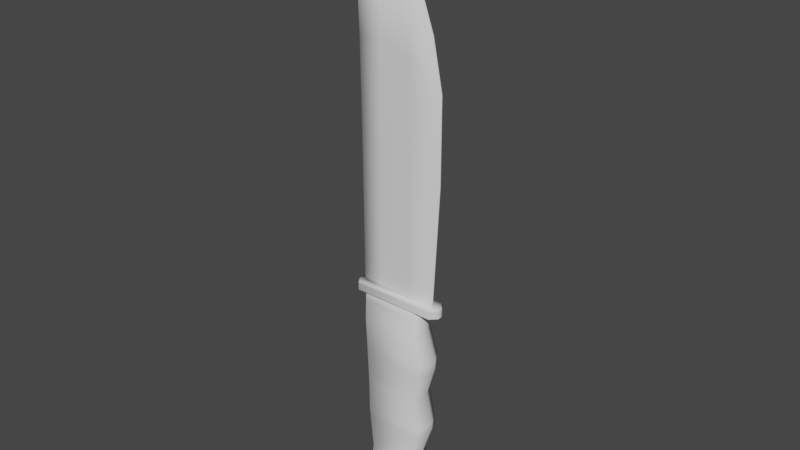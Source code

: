 # Source: knife.blend  (saved by Blender 2.90.8; exported with 4.5.12 LTS)
import bpy
from mathutils import Matrix  # noqa: F401  (used for matrix-valued properties, if any)

bpy.ops.wm.read_factory_settings(use_empty=True)
scene = bpy.context.scene
scene.name = 'Scene'

# ---- collections
col_collection = bpy.data.collections.new('Collection'); scene.collection.children.link(col_collection)

# ---- world
world_world = bpy.data.worlds.new('World'); scene.world = world_world
world_world.use_nodes = True; world_world.node_tree.nodes.clear()
_N = world_world.node_tree.nodes; _L = world_world.node_tree.links
n0 = _N.new('ShaderNodeOutputWorld'); n0.name = 'World Output'; n0.location = (300, 300)
n1 = _N.new('ShaderNodeBackground'); n1.name = 'Background'; n1.location = (10, 300)
n1.inputs[0].default_value = (0.05088, 0.05088, 0.05088, 1.0)
_L.new(n1.outputs[0], n0.inputs[0])
n0.is_active_output = True
world_world.color = (0.05088, 0.05088, 0.05088)
world_world.use_sun_shadow = False
world_world.sun_shadow_jitter_overblur = 0.0

# ---- meshes
me_cube_001 = bpy.data.meshes.new('Cube.001')
me_cube_001.from_pydata([(-0.7663, -0.06002, -4.996), (-0.9039, -0.06002, 2.8), (-0.7663, 0.06002, -4.996), (-0.9039, 0.06002, 2.8), (0.8633, -0.01401, -4.996), (0.7955, -0.01401, 0.3029), (0.8633, 0.01401, -4.996), (0.7955, 0.01401, 0.3029), (0.3333, 0.06002, -4.996), (-0.3333, 0.06002, -4.996), (-0.3333, 0.01401, 2.457), (0.3333, 0.01401, 1.588), (-0.3333, -0.06002, -4.996), (0.3333, -0.06002, -4.996), (0.3333, -0.01401, 1.588), (-0.3333, -0.01401, 2.457), (-0.7854, -0.06002, -1.707), (-0.8094, -0.06002, 0.02653), (-0.8094, 0.06002, 0.02653), (-0.7854, 0.06002, -1.707), (1.0, 0.01401, -0.7087), (1.0, 0.01401, -2.425), (1.0, -0.01401, -0.7087), (1.0, -0.01401, -2.425), (0.3333, -0.06002, -0.1994), (0.3333, -0.06002, -1.996), (-0.3333, -0.06002, 0.02653), (-0.3333, -0.06002, -1.707), (-0.3333, 0.06002, 0.02653), (-0.3333, 0.06002, -1.707), (0.3333, 0.06002, -0.1994), (0.3333, 0.06002, -1.996), (-0.767, 0.06002, -4.868), (0.8686, 0.01401, -4.896), (0.8686, -0.01401, -4.896), (0.3333, -0.06002, -4.88), (-0.3333, -0.06002, -4.868), (-0.3333, 0.06002, -4.868), (0.3333, 0.06002, -4.88), (-0.767, -0.06002, -4.868)], [], [(17, 1, 3, 18), (30, 11, 7, 20), (20, 7, 5, 22), (26, 15, 1, 17), (8, 6, 4, 13), (10, 3, 1, 15), (7, 11, 14, 5), (11, 10, 15, 14), (2, 9, 12, 0), (9, 8, 13, 12), (22, 5, 14, 24), (24, 14, 15, 26), (18, 3, 10, 28), (28, 10, 11, 30), (37, 29, 31, 38), (29, 28, 30, 31), (32, 19, 29, 37), (19, 18, 28, 29), (35, 25, 27, 36), (25, 24, 26, 27), (34, 23, 25, 35), (23, 22, 24, 25), (36, 27, 16, 39), (27, 26, 17, 16), (33, 21, 23, 34), (21, 20, 22, 23), (38, 31, 21, 33), (31, 30, 20, 21), (39, 16, 19, 32), (16, 17, 18, 19), (0, 39, 32, 2), (8, 38, 33, 6), (6, 33, 34, 4), (12, 36, 39, 0), (4, 34, 35, 13), (13, 35, 36, 12), (2, 32, 37, 9), (9, 37, 38, 8)])
me_cube_001.polygons.foreach_set('use_smooth', [True] * 38)
_uv = me_cube_001.uv_layers.new(name='UVMap')
_uv.uv.foreach_set('vector', [0.5417, 0.0, 0.625, 0.0, 0.625, 0.25, 0.5417, 0.25, 0.5417, 0.4167, 0.625, 0.4167, 0.625, 0.5, 0.5417, 0.5, 0.5417, 0.5, 0.625, 0.5, 0.625, 0.75, 0.5417, 0.75, 0.5417, 0.9167, 0.625, 0.9167, 0.625, 1.0, 0.5417, 1.0, 0.2917, 0.5, 0.375, 0.5, 0.375, 0.75, 0.2917, 0.75, 0.7917, 0.5, 0.875, 0.5, 0.875, 0.75, 0.7917, 0.75, 0.625, 0.5, 0.7083, 0.5, 0.7083, 0.75, 0.625, 0.75, 0.7083, 0.5, 0.7917, 0.5, 0.7917, 0.75, 0.7083, 0.75, 0.125, 0.5, 0.2083, 0.5, 0.2083, 0.75, 0.125, 0.75, 0.2083, 0.5, 0.2917, 0.5, 0.2917, 0.75, 0.2083, 0.75, 0.5417, 0.75, 0.625, 0.75, 0.625, 0.8333, 0.5417, 0.8333, 0.5417, 0.8333, 0.625, 0.8333, 0.625, 0.9167, 0.5417, 0.9167, 0.5417, 0.25, 0.625, 0.25, 0.625, 0.3333, 0.5417, 0.3333, 0.5417, 0.3333, 0.625, 0.3333, 0.625, 0.4167, 0.5417, 0.4167, 0.3782, 0.3333, 0.4583, 0.3333, 0.4583, 0.4167, 0.3782, 0.4167, 0.4583, 0.3333, 0.5417, 0.3333, 0.5417, 0.4167, 0.4583, 0.4167, 0.3782, 0.25, 0.4583, 0.25, 0.4583, 0.3333, 0.3782, 0.3333, 0.4583, 0.25, 0.5417, 0.25, 0.5417, 0.3333, 0.4583, 0.3333, 0.3782, 0.8333, 0.4583, 0.8333, 0.4583, 0.9167, 0.3782, 0.9167, 0.4583, 0.8333, 0.5417, 0.8333, 0.5417, 0.9167, 0.4583, 0.9167, 0.3782, 0.75, 0.4583, 0.75, 0.4583, 0.8333, 0.3782, 0.8333, 0.4583, 0.75, 0.5417, 0.75, 0.5417, 0.8333, 0.4583, 0.8333, 0.3782, 0.9167, 0.4583, 0.9167, 0.4583, 1.0, 0.3782, 1.0, 0.4583, 0.9167, 0.5417, 0.9167, 0.5417, 1.0, 0.4583, 1.0, 0.3782, 0.5, 0.4583, 0.5, 0.4583, 0.75, 0.3782, 0.75, 0.4583, 0.5, 0.5417, 0.5, 0.5417, 0.75, 0.4583, 0.75, 0.3782, 0.4167, 0.4583, 0.4167, 0.4583, 0.5, 0.3782, 0.5, 0.4583, 0.4167, 0.5417, 0.4167, 0.5417, 0.5, 0.4583, 0.5, 0.3782, 0.0, 0.4583, 0.0, 0.4583, 0.25, 0.3782, 0.25, 0.4583, 0.0, 0.5417, 0.0, 0.5417, 0.25, 0.4583, 0.25, 0.375, 0.0, 0.3782, 0.0, 0.3782, 0.25, 0.375, 0.25, 0.375, 0.4167, 0.3782, 0.4167, 0.3782, 0.5, 0.375, 0.5, 0.375, 0.5, 0.3782, 0.5, 0.3782, 0.75, 0.375, 0.75, 0.375, 0.9167, 0.3782, 0.9167, 0.3782, 1.0, 0.375, 1.0, 0.375, 0.75, 0.3782, 0.75, 0.3782, 0.8333, 0.375, 0.8333, 0.375, 0.8333, 0.3782, 0.8333, 0.3782, 0.9167, 0.375, 0.9167, 0.375, 0.25, 0.3782, 0.25, 0.3782, 0.3333, 0.375, 0.3333, 0.375, 0.3333, 0.3782, 0.3333, 0.3782, 0.4167, 0.375, 0.4167])
me_cube_001.use_remesh_fix_poles = True
me_cube_001.use_remesh_preserve_attributes = False
me_cube_001.use_mirror_vertex_groups = False
me_cube_001.update()
me_cube_002 = bpy.data.meshes.new('Cube.002')
me_cube_002.from_pydata([(-0.8317, -0.1868, -5.146), (-0.8317, -0.1868, -4.957), (-0.8317, 0.1868, -5.146), (-0.8317, 0.1868, -4.957), (0.9151, -0.1868, -5.146), (0.9151, -0.1868, -4.957), (0.9151, 0.1868, -5.146), (0.9151, 0.1868, -4.957), (-0.9151, 0.05316, -5.146), (-0.9151, -0.05316, -5.146), (-0.9151, -0.05316, -4.957), (-0.9151, 0.05316, -4.957), (1.049, -0.05316, -5.146), (1.049, 0.05316, -5.146), (1.049, 0.05316, -4.957), (1.049, -0.05316, -4.957), (-0.8317, -0.1868, -4.984), (-0.8317, 0.1868, -4.984), (0.9151, 0.1868, -4.984), (0.9151, -0.1868, -4.984), (1.049, 0.05316, -4.984), (1.049, -0.05316, -4.984), (-0.9151, -0.05316, -4.984), (-0.9151, 0.05316, -4.984), (-0.8317, 0.1868, -5.129), (0.9151, 0.1868, -5.129), (0.9151, -0.1868, -5.129), (1.049, 0.05316, -5.129), (1.049, -0.05316, -5.129), (-0.9151, -0.05316, -5.129), (-0.9151, 0.05316, -5.129), (-0.8317, -0.1868, -5.129)], [], [(23, 11, 3, 17), (17, 3, 7, 18), (21, 15, 5, 19), (19, 5, 1, 16), (9, 12, 4, 0), (15, 10, 1, 5), (7, 3, 11, 14), (14, 11, 10, 15), (2, 6, 13, 8), (8, 13, 12, 9), (18, 7, 14, 20), (20, 14, 15, 21), (16, 1, 10, 22), (22, 10, 11, 23), (29, 22, 23, 30), (31, 16, 22, 29), (27, 20, 21, 28), (25, 18, 20, 27), (26, 19, 16, 31), (28, 21, 19, 26), (24, 17, 18, 25), (30, 23, 17, 24), (8, 30, 24, 2), (2, 24, 25, 6), (12, 28, 26, 4), (4, 26, 31, 0), (6, 25, 27, 13), (13, 27, 28, 12), (0, 31, 29, 9), (9, 29, 30, 8)])
me_cube_002.polygons.foreach_set('use_smooth', [True] * 30)
_uv = me_cube_002.uv_layers.new(name='UVMap')
_uv.uv.foreach_set('vector', [0.5896, 0.1667, 0.625, 0.1667, 0.625, 0.25, 0.5896, 0.25, 0.5896, 0.25, 0.625, 0.25, 0.625, 0.5, 0.5896, 0.5, 0.5896, 0.6667, 0.625, 0.6667, 0.625, 0.75, 0.5896, 0.75, 0.5896, 0.75, 0.625, 0.75, 0.625, 1.0, 0.5896, 1.0, 0.125, 0.6667, 0.375, 0.6667, 0.375, 0.75, 0.125, 0.75, 0.625, 0.6667, 0.875, 0.6667, 0.875, 0.75, 0.625, 0.75, 0.625, 0.5, 0.875, 0.5, 0.875, 0.5833, 0.625, 0.5833, 0.625, 0.5833, 0.875, 0.5833, 0.875, 0.6667, 0.625, 0.6667, 0.125, 0.5, 0.375, 0.5, 0.375, 0.5833, 0.125, 0.5833, 0.125, 0.5833, 0.375, 0.5833, 0.375, 0.6667, 0.125, 0.6667, 0.5896, 0.5, 0.625, 0.5, 0.625, 0.5833, 0.5896, 0.5833, 0.5896, 0.5833, 0.625, 0.5833, 0.625, 0.6667, 0.5896, 0.6667, 0.5896, 0.0, 0.625, 0.0, 0.625, 0.08333, 0.5896, 0.08333, 0.5896, 0.08333, 0.625, 0.08333, 0.625, 0.1667, 0.5896, 0.1667, 0.397, 0.08333, 0.5896, 0.08333, 0.5896, 0.1667, 0.397, 0.1667, 0.397, 0.0, 0.5896, 0.0, 0.5896, 0.08333, 0.397, 0.08333, 0.397, 0.5833, 0.5896, 0.5833, 0.5896, 0.6667, 0.397, 0.6667, 0.397, 0.5, 0.5896, 0.5, 0.5896, 0.5833, 0.397, 0.5833, 0.397, 0.75, 0.5896, 0.75, 0.5896, 1.0, 0.397, 1.0, 0.397, 0.6667, 0.5896, 0.6667, 0.5896, 0.75, 0.397, 0.75, 0.397, 0.25, 0.5896, 0.25, 0.5896, 0.5, 0.397, 0.5, 0.397, 0.1667, 0.5896, 0.1667, 0.5896, 0.25, 0.397, 0.25, 0.375, 0.1667, 0.397, 0.1667, 0.397, 0.25, 0.375, 0.25, 0.375, 0.25, 0.397, 0.25, 0.397, 0.5, 0.375, 0.5, 0.375, 0.6667, 0.397, 0.6667, 0.397, 0.75, 0.375, 0.75, 0.375, 0.75, 0.397, 0.75, 0.397, 1.0, 0.375, 1.0, 0.375, 0.5, 0.397, 0.5, 0.397, 0.5833, 0.375, 0.5833, 0.375, 0.5833, 0.397, 0.5833, 0.397, 0.6667, 0.375, 0.6667, 0.375, 0.0, 0.397, 0.0, 0.397, 0.08333, 0.375, 0.08333, 0.375, 0.08333, 0.397, 0.08333, 0.397, 0.1667, 0.375, 0.1667])
me_cube_002.use_remesh_fix_poles = True
me_cube_002.use_remesh_preserve_attributes = False
me_cube_002.use_mirror_vertex_groups = False
me_cube_002.update()
me_cube_003 = bpy.data.meshes.new('Cube.003')
me_cube_003.from_pydata([(-0.4992, -0.321, -6.468), (-0.6403, -0.164, -5.115), (-0.4992, 0.321, -6.468), (-0.6403, 0.164, -5.115), (0.7489, -0.321, -6.468), (0.5018, -0.164, -5.115), (0.7489, 0.321, -6.468), (0.5018, 0.164, -5.115), (-0.5369, -0.321, -5.617), (-0.5369, 0.321, -5.617), (0.5649, 0.321, -5.617), (0.5649, -0.321, -5.617), (-0.5721, 0.107, -6.468), (-0.5721, -0.107, -6.468), (-0.7433, -0.06816, -5.115), (-0.7433, 0.06816, -5.115), (0.8563, -0.107, -6.468), (0.8563, 0.107, -6.468), (0.6668, 0.107, -5.115), (0.6668, -0.107, -5.115), (0.6668, 0.107, -5.617), (0.6668, -0.107, -5.617), (-0.606, -0.107, -5.617), (-0.606, 0.107, -5.617), (-0.5324, -0.107, -7.092), (-0.4708, -0.321, -7.092), (0.5828, 0.321, -7.092), (-0.4708, 0.321, -7.092), (0.6734, 0.107, -7.092), (0.5828, -0.321, -7.092), (-0.5324, 0.107, -7.092), (0.6734, -0.107, -7.092), (-0.534, -0.107, -7.759), (-0.465, -0.321, -7.759), (0.7157, 0.321, -7.759), (-0.465, 0.321, -7.759), (0.8172, 0.107, -7.759), (0.7157, -0.321, -7.759), (-0.534, 0.107, -7.759), (0.8172, -0.107, -7.759), (-0.5396, -0.107, -9.487), (-0.4773, -0.321, -9.487), (0.6992, 0.321, -9.487), (-0.4773, 0.321, -9.487), (0.791, 0.107, -9.487), (0.6992, -0.321, -9.487), (-0.5396, 0.107, -9.487), (0.791, -0.107, -9.487), (-0.5, -0.107, -9.789), (-0.4418, -0.321, -9.789), (0.7151, 0.321, -9.789), (-0.4418, 0.321, -9.789), (0.8008, 0.107, -9.789), (0.7151, -0.321, -9.789), (-0.5, 0.107, -9.789), (0.8008, -0.107, -9.789), (0.5671, -0.107, -8.623), (0.4922, -0.321, -8.623), (-0.3777, 0.321, -8.623), (-0.4285, 0.107, -8.623), (0.5671, 0.107, -8.623), (0.4922, 0.321, -8.623), (-0.4285, -0.107, -8.623), (-0.3777, -0.321, -8.623), (-0.6198, -0.2116, -5.267), (-0.6198, 0.2116, -5.267), (0.5209, 0.2116, -5.267), (0.5209, -0.2116, -5.267), (0.6668, 0.107, -5.267), (0.6668, -0.107, -5.267), (-0.7018, -0.07992, -5.267), (-0.7018, 0.07992, -5.267), (-0.5071, 0.321, -6.246), (0.7631, 0.321, -6.246), (0.7631, -0.321, -6.246), (-0.5071, -0.321, -6.246), (-0.5792, -0.107, -6.246), (-0.5792, 0.107, -6.246), (0.8693, 0.107, -6.246), (0.8693, -0.107, -6.246), (0.8127, -0.107, -7.914), (-0.5151, 0.107, -7.914), (0.7159, 0.321, -7.914), (-0.4494, -0.321, -7.914), (0.7159, -0.321, -7.914), (-0.4494, 0.321, -7.914), (0.8127, 0.107, -7.914), (-0.5151, -0.107, -7.914)], [], [(71, 15, 3, 65), (65, 3, 7, 66), (69, 19, 5, 67), (67, 5, 1, 64), (6, 17, 28, 26), (19, 14, 1, 5), (74, 11, 8, 75), (79, 21, 11, 74), (72, 9, 10, 73), (77, 23, 9, 72), (75, 8, 22, 76), (76, 22, 23, 77), (73, 10, 20, 78), (78, 20, 21, 79), (7, 3, 15, 18), (18, 15, 14, 19), (12, 2, 27, 30), (0, 13, 24, 25), (66, 7, 18, 68), (68, 18, 19, 69), (64, 1, 14, 70), (70, 14, 15, 71), (24, 30, 38, 32), (28, 31, 39, 36), (25, 24, 32, 33), (17, 16, 31, 28), (13, 12, 30, 24), (4, 0, 25, 29), (2, 6, 26, 27), (16, 4, 29, 31), (61, 60, 44, 42), (59, 58, 43, 46), (56, 57, 45, 47), (29, 25, 33, 37), (27, 26, 34, 35), (31, 29, 37, 39), (30, 27, 35, 38), (26, 28, 36, 34), (46, 43, 51, 54), (47, 45, 53, 55), (43, 42, 50, 51), (63, 62, 40, 41), (60, 56, 47, 44), (62, 59, 46, 40), (57, 63, 41, 45), (58, 61, 42, 43), (48, 55, 53, 49), (51, 50, 52, 54), (54, 52, 55, 48), (42, 44, 52, 50), (41, 40, 48, 49), (44, 47, 55, 52), (40, 46, 54, 48), (45, 41, 49, 53), (85, 82, 61, 58), (84, 83, 63, 57), (87, 81, 59, 62), (86, 80, 56, 60), (83, 87, 62, 63), (80, 84, 57, 56), (81, 85, 58, 59), (82, 86, 60, 61), (22, 70, 71, 23), (8, 64, 70, 22), (20, 68, 69, 21), (10, 66, 68, 20), (11, 67, 64, 8), (21, 69, 67, 11), (9, 65, 66, 10), (23, 71, 65, 9), (17, 78, 79, 16), (6, 73, 78, 17), (13, 76, 77, 12), (0, 75, 76, 13), (12, 77, 72, 2), (2, 72, 73, 6), (16, 79, 74, 4), (4, 74, 75, 0), (34, 36, 86, 82), (38, 35, 85, 81), (39, 37, 84, 80), (33, 32, 87, 83), (36, 39, 80, 86), (32, 38, 81, 87), (37, 33, 83, 84), (35, 34, 82, 85)])
me_cube_003.polygons.foreach_set('use_smooth', [True] * 86)
_uv = me_cube_003.uv_layers.new(name='UVMap')
_uv.uv.foreach_set('vector', [0.5969, 0.1667, 0.625, 0.1667, 0.625, 0.25, 0.5969, 0.25, 0.5969, 0.25, 0.625, 0.25, 0.625, 0.5, 0.5969, 0.5, 0.5969, 0.6667, 0.625, 0.6667, 0.625, 0.75, 0.5969, 0.75, 0.5969, 0.75, 0.625, 0.75, 0.625, 1.0, 0.5969, 1.0, 0.375, 0.5, 0.375, 0.5833, 0.375, 0.5833, 0.375, 0.5, 0.625, 0.6667, 0.875, 0.6667, 0.875, 0.75, 0.625, 0.75, 0.4077, 0.75, 0.5322, 0.75, 0.5322, 1.0, 0.4077, 1.0, 0.4077, 0.6667, 0.5322, 0.6667, 0.5322, 0.75, 0.4077, 0.75, 0.4077, 0.25, 0.5322, 0.25, 0.5322, 0.5, 0.4077, 0.5, 0.4077, 0.1667, 0.5322, 0.1667, 0.5322, 0.25, 0.4077, 0.25, 0.4077, 0.0, 0.5322, 0.0, 0.5322, 0.08333, 0.4077, 0.08333, 0.4077, 0.08333, 0.5322, 0.08333, 0.5322, 0.1667, 0.4077, 0.1667, 0.4077, 0.5, 0.5322, 0.5, 0.5322, 0.5833, 0.4077, 0.5833, 0.4077, 0.5833, 0.5322, 0.5833, 0.5322, 0.6667, 0.4077, 0.6667, 0.625, 0.5, 0.875, 0.5, 0.875, 0.5833, 0.625, 0.5833, 0.625, 0.5833, 0.875, 0.5833, 0.875, 0.6667, 0.625, 0.6667, 0.375, 0.1667, 0.375, 0.25, 0.375, 0.25, 0.375, 0.1667, 0.375, 0.0, 0.375, 0.08333, 0.375, 0.08333, 0.375, 0.0, 0.5969, 0.5, 0.625, 0.5, 0.625, 0.5833, 0.5969, 0.5833, 0.5969, 0.5833, 0.625, 0.5833, 0.625, 0.6667, 0.5969, 0.6667, 0.5969, 0.0, 0.625, 0.0, 0.625, 0.08333, 0.5969, 0.08333, 0.5969, 0.08333, 0.625, 0.08333, 0.625, 0.1667, 0.5969, 0.1667, 0.375, 0.08333, 0.375, 0.1667, 0.375, 0.1667, 0.375, 0.08333, 0.375, 0.5833, 0.375, 0.6667, 0.375, 0.6667, 0.375, 0.5833, 0.375, 0.0, 0.375, 0.08333, 0.375, 0.08333, 0.375, 0.0, 0.375, 0.5833, 0.375, 0.6667, 0.375, 0.6667, 0.375, 0.5833, 0.375, 0.08333, 0.375, 0.1667, 0.375, 0.1667, 0.375, 0.08333, 0.375, 0.75, 0.375, 1.0, 0.375, 1.0, 0.375, 0.75, 0.375, 0.25, 0.375, 0.5, 0.375, 0.5, 0.375, 0.25, 0.375, 0.6667, 0.375, 0.75, 0.375, 0.75, 0.375, 0.6667, 0.375, 0.5, 0.375, 0.5833, 0.375, 0.5833, 0.375, 0.5, 0.375, 0.1667, 0.375, 0.25, 0.375, 0.25, 0.375, 0.1667, 0.375, 0.6667, 0.375, 0.75, 0.375, 0.75, 0.375, 0.6667, 0.375, 0.75, 0.375, 1.0, 0.375, 1.0, 0.375, 0.75, 0.375, 0.25, 0.375, 0.5, 0.375, 0.5, 0.375, 0.25, 0.375, 0.6667, 0.375, 0.75, 0.375, 0.75, 0.375, 0.6667, 0.375, 0.1667, 0.375, 0.25, 0.375, 0.25, 0.375, 0.1667, 0.375, 0.5, 0.375, 0.5833, 0.375, 0.5833, 0.375, 0.5, 0.375, 0.1667, 0.375, 0.25, 0.375, 0.25, 0.375, 0.1667, 0.375, 0.6667, 0.375, 0.75, 0.375, 0.75, 0.375, 0.6667, 0.375, 0.25, 0.375, 0.5, 0.375, 0.5, 0.375, 0.25, 0.375, 0.0, 0.375, 0.08333, 0.375, 0.08333, 0.375, 0.0, 0.375, 0.5833, 0.375, 0.6667, 0.375, 0.6667, 0.375, 0.5833, 0.375, 0.08333, 0.375, 0.1667, 0.375, 0.1667, 0.375, 0.08333, 0.375, 0.75, 0.375, 1.0, 0.375, 1.0, 0.375, 0.75, 0.375, 0.25, 0.375, 0.5, 0.375, 0.5, 0.375, 0.25, 0.125, 0.6667, 0.375, 0.6667, 0.375, 0.75, 0.125, 0.75, 0.125, 0.5, 0.375, 0.5, 0.375, 0.5833, 0.125, 0.5833, 0.125, 0.5833, 0.375, 0.5833, 0.375, 0.6667, 0.125, 0.6667, 0.375, 0.5, 0.375, 0.5833, 0.375, 0.5833, 0.375, 0.5, 0.375, 0.0, 0.375, 0.08333, 0.375, 0.08333, 0.375, 0.0, 0.375, 0.5833, 0.375, 0.6667, 0.375, 0.6667, 0.375, 0.5833, 0.375, 0.08333, 0.375, 0.1667, 0.375, 0.1667, 0.375, 0.08333, 0.375, 0.75, 0.375, 1.0, 0.375, 1.0, 0.375, 0.75, 0.375, 0.25, 0.375, 0.5, 0.375, 0.5, 0.375, 0.25, 0.375, 0.75, 0.375, 1.0, 0.375, 1.0, 0.375, 0.75, 0.375, 0.08333, 0.375, 0.1667, 0.375, 0.1667, 0.375, 0.08333, 0.375, 0.5833, 0.375, 0.6667, 0.375, 0.6667, 0.375, 0.5833, 0.375, 0.0, 0.375, 0.08333, 0.375, 0.08333, 0.375, 0.0, 0.375, 0.6667, 0.375, 0.75, 0.375, 0.75, 0.375, 0.6667, 0.375, 0.1667, 0.375, 0.25, 0.375, 0.25, 0.375, 0.1667, 0.375, 0.5, 0.375, 0.5833, 0.375, 0.5833, 0.375, 0.5, 0.5322, 0.08333, 0.5969, 0.08333, 0.5969, 0.1667, 0.5322, 0.1667, 0.5322, 0.0, 0.5969, 0.0, 0.5969, 0.08333, 0.5322, 0.08333, 0.5322, 0.5833, 0.5969, 0.5833, 0.5969, 0.6667, 0.5322, 0.6667, 0.5322, 0.5, 0.5969, 0.5, 0.5969, 0.5833, 0.5322, 0.5833, 0.5322, 0.75, 0.5969, 0.75, 0.5969, 1.0, 0.5322, 1.0, 0.5322, 0.6667, 0.5969, 0.6667, 0.5969, 0.75, 0.5322, 0.75, 0.5322, 0.25, 0.5969, 0.25, 0.5969, 0.5, 0.5322, 0.5, 0.5322, 0.1667, 0.5969, 0.1667, 0.5969, 0.25, 0.5322, 0.25, 0.375, 0.5833, 0.4077, 0.5833, 0.4077, 0.6667, 0.375, 0.6667, 0.375, 0.5, 0.4077, 0.5, 0.4077, 0.5833, 0.375, 0.5833, 0.375, 0.08333, 0.4077, 0.08333, 0.4077, 0.1667, 0.375, 0.1667, 0.375, 0.0, 0.4077, 0.0, 0.4077, 0.08333, 0.375, 0.08333, 0.375, 0.1667, 0.4077, 0.1667, 0.4077, 0.25, 0.375, 0.25, 0.375, 0.25, 0.4077, 0.25, 0.4077, 0.5, 0.375, 0.5, 0.375, 0.6667, 0.4077, 0.6667, 0.4077, 0.75, 0.375, 0.75, 0.375, 0.75, 0.4077, 0.75, 0.4077, 1.0, 0.375, 1.0, 0.375, 0.5, 0.375, 0.5833, 0.375, 0.5833, 0.375, 0.5, 0.375, 0.1667, 0.375, 0.25, 0.375, 0.25, 0.375, 0.1667, 0.375, 0.6667, 0.375, 0.75, 0.375, 0.75, 0.375, 0.6667, 0.375, 0.0, 0.375, 0.08333, 0.375, 0.08333, 0.375, 0.0, 0.375, 0.5833, 0.375, 0.6667, 0.375, 0.6667, 0.375, 0.5833, 0.375, 0.08333, 0.375, 0.1667, 0.375, 0.1667, 0.375, 0.08333, 0.375, 0.75, 0.375, 1.0, 0.375, 1.0, 0.375, 0.75, 0.375, 0.25, 0.375, 0.5, 0.375, 0.5, 0.375, 0.25])
me_cube_003.use_remesh_fix_poles = True
me_cube_003.use_remesh_preserve_attributes = False
me_cube_003.use_mirror_vertex_groups = False
me_cube_003.update()

# ---- objects
ob_cube = bpy.data.objects.new('Cube', me_cube_001)
ob_cube_001 = bpy.data.objects.new('Cube.001', me_cube_002)
ob_cube_002 = bpy.data.objects.new('Cube.002', me_cube_003)

# ---- transforms, parenting, visibility, modifiers, constraints
ob_cube.location = (0.0, 0.0, 4.569)
ob_cube.lineart.crease_threshold = 0.0
ob_cube_001.location = (0.0, 0.0, 4.569)
ob_cube_001.lineart.crease_threshold = 0.0
ob_cube_002.location = (0.0, 0.0, 4.569)
ob_cube_002.lineart.crease_threshold = 0.0

# ---- collection membership
col_collection.objects.link(ob_cube)
col_collection.objects.link(ob_cube_001)
col_collection.objects.link(ob_cube_002)

# ---- scene / render settings (as saved in the file)
scene.frame_start = 1; scene.frame_end = 250; scene.frame_set(1)
scene.render.engine = 'BLENDER_EEVEE_NEXT'
scene.cycles.use_denoising = False
scene.cycles.samples = 128
scene.cycles.sampling_pattern = 'TABULATED_SOBOL'
scene.cycles.use_adaptive_sampling = False
scene.cycles.use_light_tree = False
scene.view_settings.view_transform = 'Filmic'
bpy.context.view_layer.update()

# ---- added for rendering (the .blend has no active camera and no usable light): camera, sun
cam_auto = bpy.data.cameras.new('AutoCamera')
cam_auto.lens = 50.0
cam_auto.sensor_width = 36.0
cam_auto.clip_end = 1000.0
ob_auto_camera = bpy.data.objects.new('AutoCamera', cam_auto)
scene.collection.objects.link(ob_auto_camera)
ob_auto_camera.location = (11.8706, -14.1646, 10.518)
ob_auto_camera.rotation_euler = (1.09748, -7.21219e-08, 0.694738)
scene.camera = ob_auto_camera
light_auto_sun = bpy.data.lights.new('AutoSun', 'SUN')
light_auto_sun.energy = 3.0
light_auto_sun.angle = 0.0523599
ob_auto_sun = bpy.data.objects.new('AutoSun', light_auto_sun)
scene.collection.objects.link(ob_auto_sun)
ob_auto_sun.rotation_euler = (0.872665, 0.174533, 0.523599)
bpy.context.view_layer.update()
